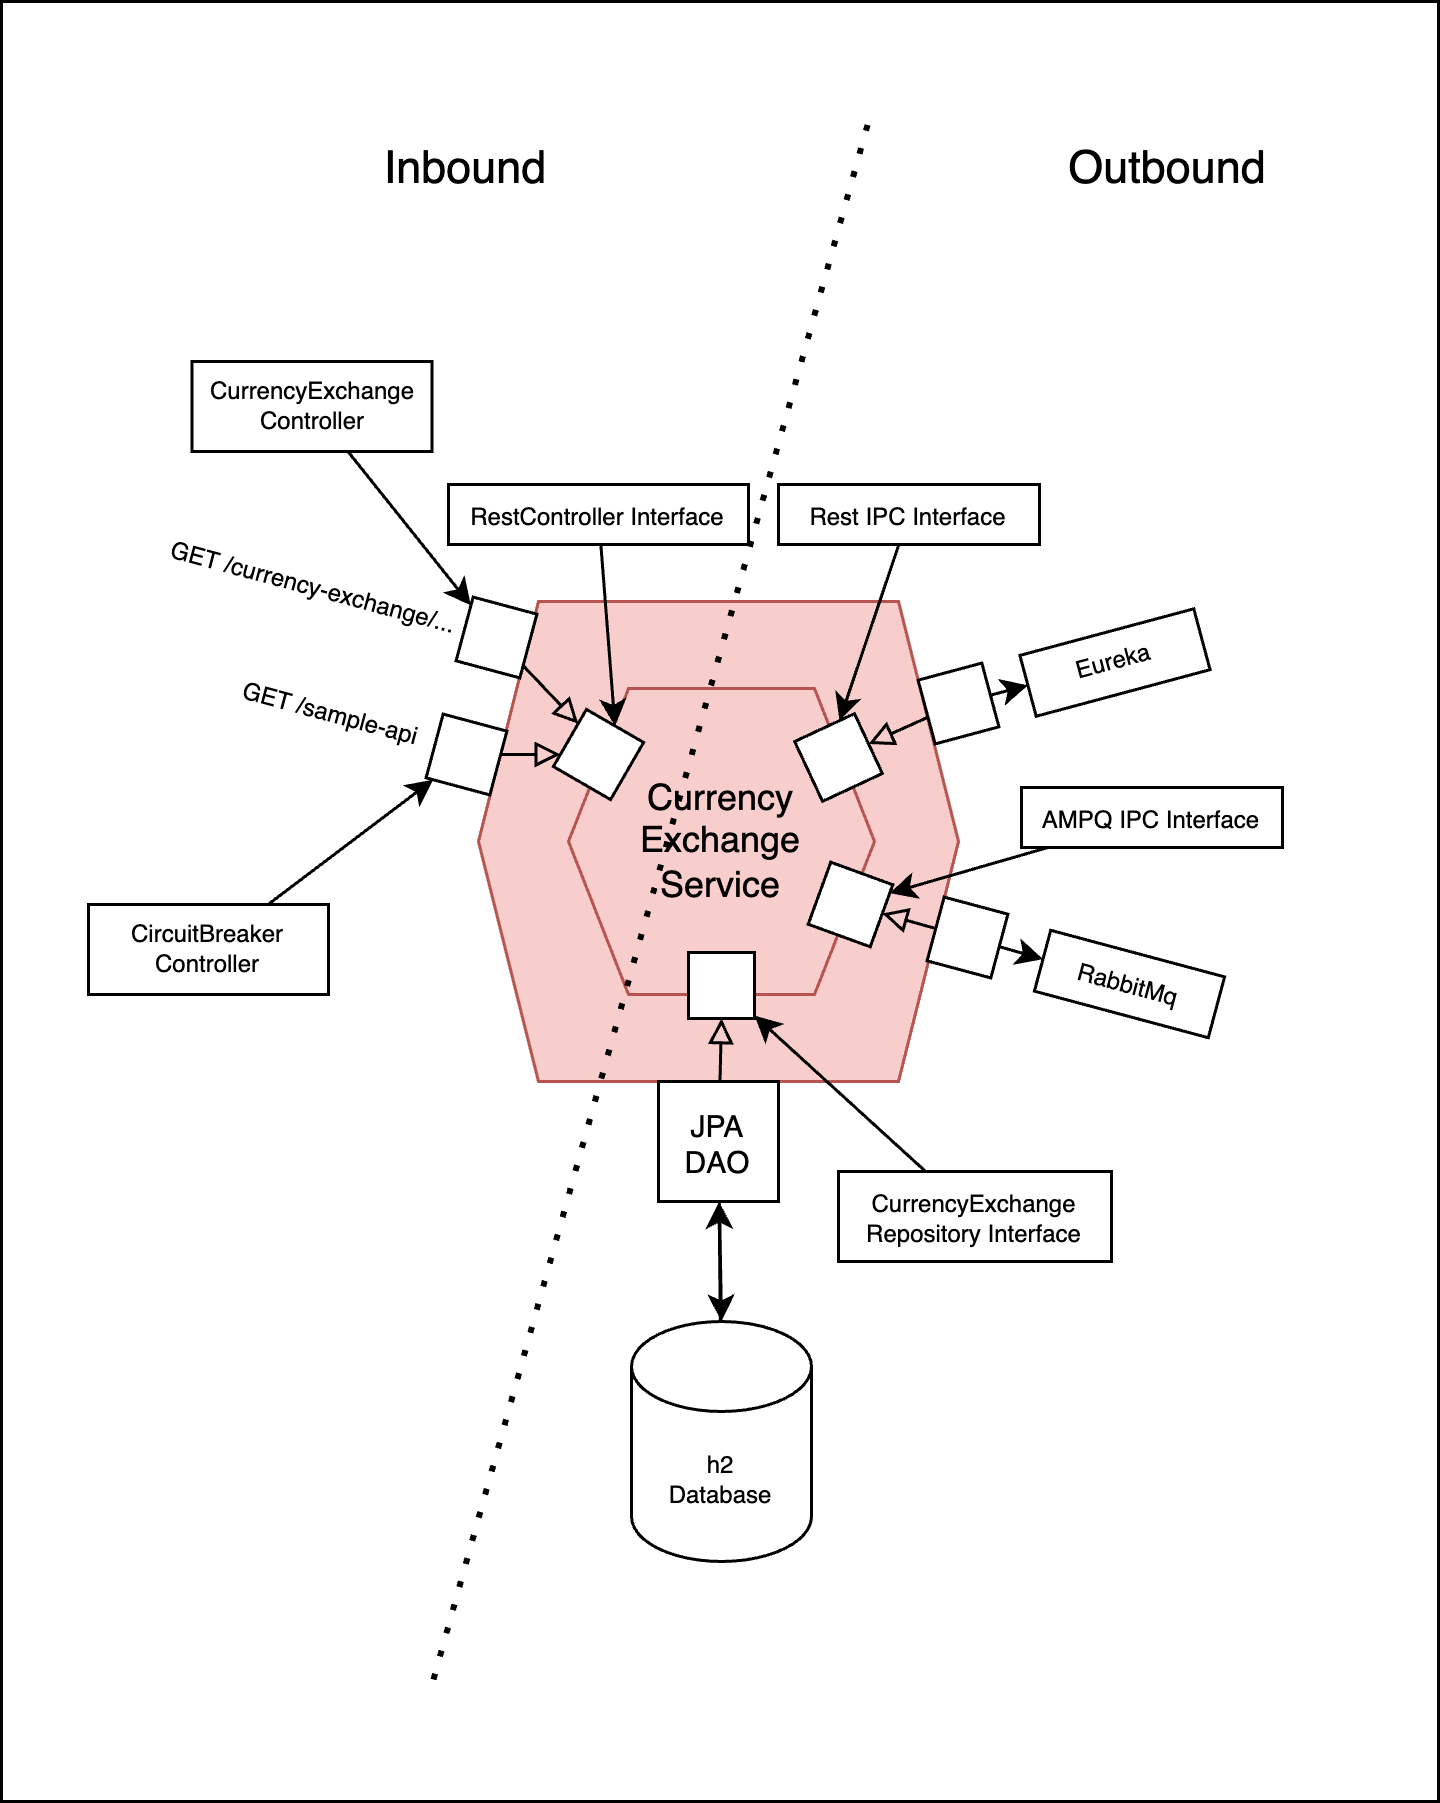

The diagram above was exported from draw.io. Its source (the exported page's mxGraphModel, read from the mxfile embedded in the PNG):
<mxGraphModel dx="-138" dy="376" grid="1" gridSize="10" guides="1" tooltips="1" connect="1" arrows="1" fold="1" page="1" pageScale="1" pageWidth="827" pageHeight="1169" math="0" shadow="0">
  <root>
    <mxCell id="0" />
    <mxCell id="1" parent="0" />
    <mxCell id="TI9r0Mh6VHrVUNla7nzl-1" value="Currency&lt;br&gt;Exchange&lt;br&gt;Service" style="shape=hexagon;perimeter=hexagonPerimeter2;whiteSpace=wrap;html=1;fixedSize=1;fillColor=#f8cecc;strokeColor=#b85450;" vertex="1" parent="1">
      <mxGeometry x="1400" y="200" width="160" height="160" as="geometry" />
    </mxCell>
    <mxCell id="TI9r0Mh6VHrVUNla7nzl-2" value="Currency&lt;br&gt;Exchange&lt;br&gt;Service" style="shape=hexagon;perimeter=hexagonPerimeter2;whiteSpace=wrap;html=1;fixedSize=1;fillColor=#f8cecc;strokeColor=#b85450;" vertex="1" parent="1">
      <mxGeometry x="1430" y="229" width="102" height="102" as="geometry" />
    </mxCell>
    <mxCell id="TI9r0Mh6VHrVUNla7nzl-3" value="" style="whiteSpace=wrap;html=1;aspect=fixed;fontSize=3;" vertex="1" parent="1">
      <mxGeometry x="1470" y="317" width="22" height="22" as="geometry" />
    </mxCell>
    <mxCell id="TI9r0Mh6VHrVUNla7nzl-5" style="edgeStyle=none;rounded=0;orthogonalLoop=1;jettySize=auto;html=1;fontSize=8;" edge="1" parent="1" source="TI9r0Mh6VHrVUNla7nzl-4" target="TI9r0Mh6VHrVUNla7nzl-3">
      <mxGeometry relative="1" as="geometry" />
    </mxCell>
    <mxCell id="TI9r0Mh6VHrVUNla7nzl-4" value="CurrencyExchange&lt;br&gt;Repository Interface" style="text;whiteSpace=wrap;html=1;fontSize=8;align=center;strokeColor=default;" vertex="1" parent="1">
      <mxGeometry x="1520" y="390" width="91" height="30" as="geometry" />
    </mxCell>
    <mxCell id="TI9r0Mh6VHrVUNla7nzl-13" style="edgeStyle=none;rounded=0;orthogonalLoop=1;jettySize=auto;html=1;fontSize=8;endArrow=classic;endFill=1;" edge="1" parent="1" source="TI9r0Mh6VHrVUNla7nzl-6" target="TI9r0Mh6VHrVUNla7nzl-8">
      <mxGeometry relative="1" as="geometry" />
    </mxCell>
    <mxCell id="TI9r0Mh6VHrVUNla7nzl-6" value="h2&lt;br&gt;Database" style="shape=cylinder3;whiteSpace=wrap;html=1;boundedLbl=1;backgroundOutline=1;size=15;fontSize=8;strokeColor=default;" vertex="1" parent="1">
      <mxGeometry x="1451" y="440" width="60" height="80" as="geometry" />
    </mxCell>
    <mxCell id="TI9r0Mh6VHrVUNla7nzl-11" style="edgeStyle=none;rounded=0;orthogonalLoop=1;jettySize=auto;html=1;entryX=0.5;entryY=1;entryDx=0;entryDy=0;fontSize=8;endArrow=block;endFill=0;" edge="1" parent="1" source="TI9r0Mh6VHrVUNla7nzl-8" target="TI9r0Mh6VHrVUNla7nzl-3">
      <mxGeometry relative="1" as="geometry" />
    </mxCell>
    <mxCell id="TI9r0Mh6VHrVUNla7nzl-12" style="edgeStyle=none;rounded=0;orthogonalLoop=1;jettySize=auto;html=1;entryX=0.5;entryY=0;entryDx=0;entryDy=0;entryPerimeter=0;fontSize=8;endArrow=classic;endFill=1;" edge="1" parent="1" source="TI9r0Mh6VHrVUNla7nzl-8" target="TI9r0Mh6VHrVUNla7nzl-6">
      <mxGeometry relative="1" as="geometry" />
    </mxCell>
    <mxCell id="TI9r0Mh6VHrVUNla7nzl-8" value="&lt;font style=&quot;font-size: 10px;&quot;&gt;JPA&lt;br&gt;DAO&lt;/font&gt;" style="whiteSpace=wrap;html=1;aspect=fixed;fontSize=3;" vertex="1" parent="1">
      <mxGeometry x="1460" y="360" width="40" height="40" as="geometry" />
    </mxCell>
    <mxCell id="TI9r0Mh6VHrVUNla7nzl-15" value="" style="whiteSpace=wrap;html=1;aspect=fixed;fontSize=3;rotation=30;" vertex="1" parent="1">
      <mxGeometry x="1429" y="240" width="22" height="22" as="geometry" />
    </mxCell>
    <mxCell id="TI9r0Mh6VHrVUNla7nzl-17" style="edgeStyle=none;rounded=0;orthogonalLoop=1;jettySize=auto;html=1;entryX=0.5;entryY=0;entryDx=0;entryDy=0;fontSize=10;endArrow=classic;endFill=1;" edge="1" parent="1" source="TI9r0Mh6VHrVUNla7nzl-16" target="TI9r0Mh6VHrVUNla7nzl-15">
      <mxGeometry relative="1" as="geometry" />
    </mxCell>
    <mxCell id="TI9r0Mh6VHrVUNla7nzl-16" value="&lt;div style=&quot;&quot;&gt;&lt;span style=&quot;background-color: initial; font-size: 8px;&quot;&gt;RestController Interface&lt;/span&gt;&lt;/div&gt;" style="text;whiteSpace=wrap;html=1;fontSize=10;strokeColor=default;align=center;verticalAlign=middle;" vertex="1" parent="1">
      <mxGeometry x="1390" y="161" width="100" height="20" as="geometry" />
    </mxCell>
    <mxCell id="TI9r0Mh6VHrVUNla7nzl-23" style="edgeStyle=none;rounded=0;orthogonalLoop=1;jettySize=auto;html=1;entryX=0;entryY=0.25;entryDx=0;entryDy=0;fontSize=10;endArrow=block;endFill=0;" edge="1" parent="1" source="TI9r0Mh6VHrVUNla7nzl-18" target="TI9r0Mh6VHrVUNla7nzl-15">
      <mxGeometry relative="1" as="geometry" />
    </mxCell>
    <mxCell id="TI9r0Mh6VHrVUNla7nzl-18" value="" style="whiteSpace=wrap;html=1;aspect=fixed;fontSize=3;rotation=15;" vertex="1" parent="1">
      <mxGeometry x="1395" y="201" width="22" height="22" as="geometry" />
    </mxCell>
    <mxCell id="TI9r0Mh6VHrVUNla7nzl-24" style="edgeStyle=none;rounded=0;orthogonalLoop=1;jettySize=auto;html=1;fontSize=10;endArrow=block;endFill=0;" edge="1" parent="1" source="TI9r0Mh6VHrVUNla7nzl-19" target="TI9r0Mh6VHrVUNla7nzl-15">
      <mxGeometry relative="1" as="geometry" />
    </mxCell>
    <mxCell id="TI9r0Mh6VHrVUNla7nzl-19" value="" style="whiteSpace=wrap;html=1;aspect=fixed;fontSize=3;rotation=15;" vertex="1" parent="1">
      <mxGeometry x="1385" y="240" width="22" height="22" as="geometry" />
    </mxCell>
    <mxCell id="TI9r0Mh6VHrVUNla7nzl-20" value="&lt;div style=&quot;text-align: center;&quot;&gt;&lt;span style=&quot;font-size: 8px;&quot;&gt;GET /currency-exchange/...&lt;/span&gt;&lt;/div&gt;" style="text;whiteSpace=wrap;html=1;fontSize=10;rotation=15;" vertex="1" parent="1">
      <mxGeometry x="1294" y="181" width="101" height="30" as="geometry" />
    </mxCell>
    <mxCell id="TI9r0Mh6VHrVUNla7nzl-22" value="&lt;div style=&quot;text-align: center;&quot;&gt;&lt;span style=&quot;font-size: 8px;&quot;&gt;GET /sample-api&lt;/span&gt;&lt;/div&gt;" style="text;whiteSpace=wrap;html=1;fontSize=10;rotation=15;" vertex="1" parent="1">
      <mxGeometry x="1320" y="224" width="70" height="20" as="geometry" />
    </mxCell>
    <mxCell id="TI9r0Mh6VHrVUNla7nzl-38" style="edgeStyle=none;rounded=0;orthogonalLoop=1;jettySize=auto;html=1;fontSize=10;endArrow=block;endFill=0;" edge="1" parent="1" source="TI9r0Mh6VHrVUNla7nzl-35" target="TI9r0Mh6VHrVUNla7nzl-37">
      <mxGeometry relative="1" as="geometry" />
    </mxCell>
    <mxCell id="TI9r0Mh6VHrVUNla7nzl-46" style="edgeStyle=none;rounded=0;orthogonalLoop=1;jettySize=auto;html=1;fontSize=8;endArrow=classic;endFill=1;" edge="1" parent="1" source="TI9r0Mh6VHrVUNla7nzl-35" target="TI9r0Mh6VHrVUNla7nzl-41">
      <mxGeometry relative="1" as="geometry" />
    </mxCell>
    <mxCell id="TI9r0Mh6VHrVUNla7nzl-35" value="" style="whiteSpace=wrap;html=1;aspect=fixed;fontSize=3;rotation=-15;" vertex="1" parent="1">
      <mxGeometry x="1549" y="223" width="22" height="22" as="geometry" />
    </mxCell>
    <mxCell id="TI9r0Mh6VHrVUNla7nzl-36" value="" style="whiteSpace=wrap;html=1;aspect=fixed;fontSize=3;rotation=20;" vertex="1" parent="1">
      <mxGeometry x="1513" y="290" width="22" height="22" as="geometry" />
    </mxCell>
    <mxCell id="TI9r0Mh6VHrVUNla7nzl-37" value="" style="whiteSpace=wrap;html=1;aspect=fixed;fontSize=3;rotation=-25;" vertex="1" parent="1">
      <mxGeometry x="1509" y="241" width="22" height="22" as="geometry" />
    </mxCell>
    <mxCell id="TI9r0Mh6VHrVUNla7nzl-40" style="edgeStyle=none;rounded=0;orthogonalLoop=1;jettySize=auto;html=1;entryX=0.75;entryY=0;entryDx=0;entryDy=0;fontSize=8;endArrow=classic;endFill=1;" edge="1" parent="1" source="TI9r0Mh6VHrVUNla7nzl-39" target="TI9r0Mh6VHrVUNla7nzl-37">
      <mxGeometry relative="1" as="geometry" />
    </mxCell>
    <mxCell id="TI9r0Mh6VHrVUNla7nzl-39" value="&lt;font style=&quot;font-size: 8px;&quot;&gt;Rest IPC Interface&lt;/font&gt;" style="text;html=1;strokeColor=default;fillColor=none;align=center;verticalAlign=middle;whiteSpace=wrap;rounded=0;fontSize=10;" vertex="1" parent="1">
      <mxGeometry x="1500" y="161" width="87" height="20" as="geometry" />
    </mxCell>
    <mxCell id="TI9r0Mh6VHrVUNla7nzl-41" value="Eureka" style="text;html=1;strokeColor=default;fillColor=none;align=center;verticalAlign=middle;whiteSpace=wrap;rounded=0;fontSize=8;rotation=-15;" vertex="1" parent="1">
      <mxGeometry x="1582.16" y="209.85" width="60" height="21" as="geometry" />
    </mxCell>
    <mxCell id="TI9r0Mh6VHrVUNla7nzl-43" style="edgeStyle=none;rounded=0;orthogonalLoop=1;jettySize=auto;html=1;fontSize=8;endArrow=classic;endFill=1;" edge="1" parent="1" source="TI9r0Mh6VHrVUNla7nzl-42" target="TI9r0Mh6VHrVUNla7nzl-18">
      <mxGeometry relative="1" as="geometry" />
    </mxCell>
    <mxCell id="TI9r0Mh6VHrVUNla7nzl-42" value="CurrencyExchange Controller" style="text;html=1;strokeColor=default;fillColor=none;align=center;verticalAlign=middle;whiteSpace=wrap;rounded=0;fontSize=8;" vertex="1" parent="1">
      <mxGeometry x="1304.5" y="120" width="80" height="30" as="geometry" />
    </mxCell>
    <mxCell id="TI9r0Mh6VHrVUNla7nzl-45" style="edgeStyle=none;rounded=0;orthogonalLoop=1;jettySize=auto;html=1;fontSize=8;endArrow=classic;endFill=1;" edge="1" parent="1" source="TI9r0Mh6VHrVUNla7nzl-44" target="TI9r0Mh6VHrVUNla7nzl-19">
      <mxGeometry relative="1" as="geometry" />
    </mxCell>
    <mxCell id="TI9r0Mh6VHrVUNla7nzl-44" value="CircuitBreaker&lt;br&gt;Controller" style="text;html=1;strokeColor=default;fillColor=none;align=center;verticalAlign=middle;whiteSpace=wrap;rounded=0;fontSize=8;" vertex="1" parent="1">
      <mxGeometry x="1270" y="301" width="80" height="30" as="geometry" />
    </mxCell>
    <mxCell id="TI9r0Mh6VHrVUNla7nzl-48" style="edgeStyle=none;rounded=0;orthogonalLoop=1;jettySize=auto;html=1;fontSize=8;endArrow=block;endFill=0;" edge="1" parent="1" source="TI9r0Mh6VHrVUNla7nzl-47" target="TI9r0Mh6VHrVUNla7nzl-36">
      <mxGeometry relative="1" as="geometry" />
    </mxCell>
    <mxCell id="TI9r0Mh6VHrVUNla7nzl-52" style="edgeStyle=none;rounded=0;orthogonalLoop=1;jettySize=auto;html=1;fontSize=8;endArrow=classic;endFill=1;" edge="1" parent="1" source="TI9r0Mh6VHrVUNla7nzl-47" target="TI9r0Mh6VHrVUNla7nzl-51">
      <mxGeometry relative="1" as="geometry" />
    </mxCell>
    <mxCell id="TI9r0Mh6VHrVUNla7nzl-47" value="" style="whiteSpace=wrap;html=1;aspect=fixed;fontSize=3;rotation=15;" vertex="1" parent="1">
      <mxGeometry x="1552" y="301" width="22" height="22" as="geometry" />
    </mxCell>
    <mxCell id="TI9r0Mh6VHrVUNla7nzl-50" style="edgeStyle=none;rounded=0;orthogonalLoop=1;jettySize=auto;html=1;fontSize=8;endArrow=classic;endFill=1;" edge="1" parent="1" source="TI9r0Mh6VHrVUNla7nzl-49" target="TI9r0Mh6VHrVUNla7nzl-36">
      <mxGeometry relative="1" as="geometry" />
    </mxCell>
    <mxCell id="TI9r0Mh6VHrVUNla7nzl-49" value="&lt;font style=&quot;font-size: 8px;&quot;&gt;AMPQ IPC Interface&lt;/font&gt;" style="text;html=1;strokeColor=default;fillColor=none;align=center;verticalAlign=middle;whiteSpace=wrap;rounded=0;fontSize=10;" vertex="1" parent="1">
      <mxGeometry x="1581" y="262" width="87" height="20" as="geometry" />
    </mxCell>
    <mxCell id="TI9r0Mh6VHrVUNla7nzl-51" value="RabbitMq" style="text;html=1;strokeColor=default;fillColor=none;align=center;verticalAlign=middle;whiteSpace=wrap;rounded=0;fontSize=8;rotation=15;" vertex="1" parent="1">
      <mxGeometry x="1587" y="317" width="60" height="21" as="geometry" />
    </mxCell>
    <mxCell id="TI9r0Mh6VHrVUNla7nzl-53" value="" style="endArrow=none;dashed=1;html=1;dashPattern=1 3;strokeWidth=2;rounded=0;fontSize=8;" edge="1" parent="1">
      <mxGeometry width="50" height="50" relative="1" as="geometry">
        <mxPoint x="1385" y="559.33" as="sourcePoint" />
        <mxPoint x="1530" y="40" as="targetPoint" />
      </mxGeometry>
    </mxCell>
    <mxCell id="TI9r0Mh6VHrVUNla7nzl-54" value="&lt;span style=&quot;font-size: 15px;&quot;&gt;Inbound&lt;/span&gt;" style="text;html=1;strokeColor=none;fillColor=none;align=center;verticalAlign=middle;whiteSpace=wrap;rounded=0;fontSize=8;" vertex="1" parent="1">
      <mxGeometry x="1366" y="40" width="60" height="30" as="geometry" />
    </mxCell>
    <mxCell id="TI9r0Mh6VHrVUNla7nzl-55" value="&lt;span style=&quot;font-size: 15px;&quot;&gt;Outbound&lt;/span&gt;" style="text;html=1;strokeColor=none;fillColor=none;align=center;verticalAlign=middle;whiteSpace=wrap;rounded=0;fontSize=8;" vertex="1" parent="1">
      <mxGeometry x="1600" y="40" width="60" height="30" as="geometry" />
    </mxCell>
    <mxCell id="TI9r0Mh6VHrVUNla7nzl-56" value="" style="rounded=0;whiteSpace=wrap;html=1;fontSize=15;strokeColor=default;fillColor=none;" vertex="1" parent="1">
      <mxGeometry x="1241" width="479" height="600" as="geometry" />
    </mxCell>
  </root>
</mxGraphModel>